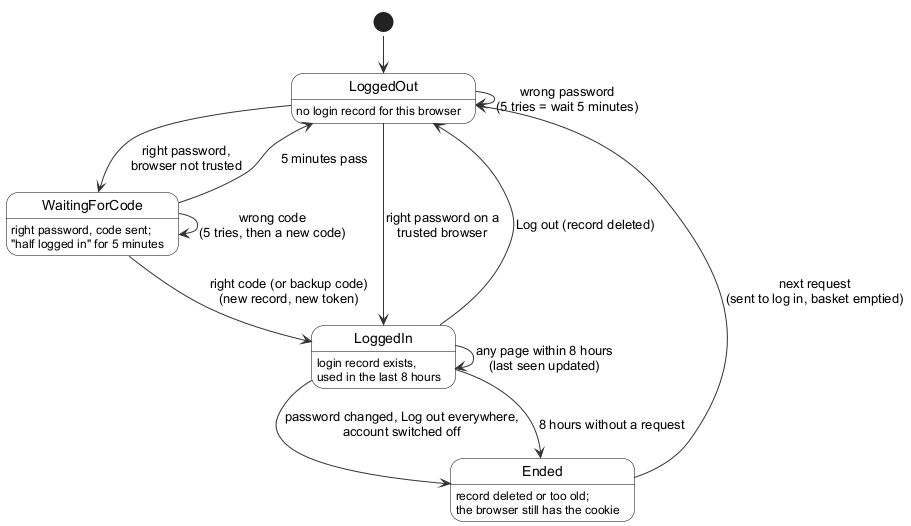

The diagram above was rendered by PlantUML. Its source (embedded in the PNG):
@startuml
!pragma layout smetana
' State diagram: a login - Inventory & POS System v0.32.0 (report, Lecture 5-7; redrawn 2026-10-27)
' Edit: paste into draw.io (Arrange > Insert > Advanced > PlantUML) or planttext.com
skinparam defaultFontName Arial
skinparam shadowing false
skinparam ArrowColor #333333
skinparam rectangle {
  BackgroundColor White
  BorderColor Black
}
skinparam usecase {
  BackgroundColor White
  BorderColor Black
}
skinparam class {
  BackgroundColor White
  BorderColor Black
  HeaderBackgroundColor #E6F1EE
}
skinparam activity {
  BackgroundColor White
  BorderColor Black
}
skinparam state {
  BackgroundColor White
  BorderColor Black
}
skinparam sequence {
  ParticipantBackgroundColor White
  ParticipantBorderColor Black
  LifeLineBorderColor #888888
  ActorBorderColor Black
  ActorBackgroundColor White
}
skinparam note {
  BackgroundColor #FFFBEA
  BorderColor #C9B458
}
skinparam swimlaneWidth same
hide circle

[*] --> LoggedOut
LoggedOut : no login record for this browser
WaitingForCode : right password, code sent;\n"half logged in" for 5 minutes
LoggedIn : login record exists,\nused in the last 8 hours
Ended : record deleted or too old;\nthe browser still has the cookie
LoggedOut --> LoggedOut : wrong password\n(5 tries = wait 5 minutes)
LoggedOut --> LoggedIn : right password on a\ntrusted browser
LoggedOut --> WaitingForCode : right password,\nbrowser not trusted
WaitingForCode --> LoggedIn : right code (or backup code)\n(new record, new token)
WaitingForCode --> WaitingForCode : wrong code\n(5 tries, then a new code)
WaitingForCode --> LoggedOut : 5 minutes pass
LoggedIn --> LoggedIn : any page within 8 hours\n(last seen updated)
LoggedIn --> LoggedOut : Log out (record deleted)
LoggedIn --> Ended : password changed, Log out everywhere,\naccount switched off
LoggedIn --> Ended : 8 hours without a request
Ended --> LoggedOut : next request\n(sent to log in, basket emptied)
@enduml